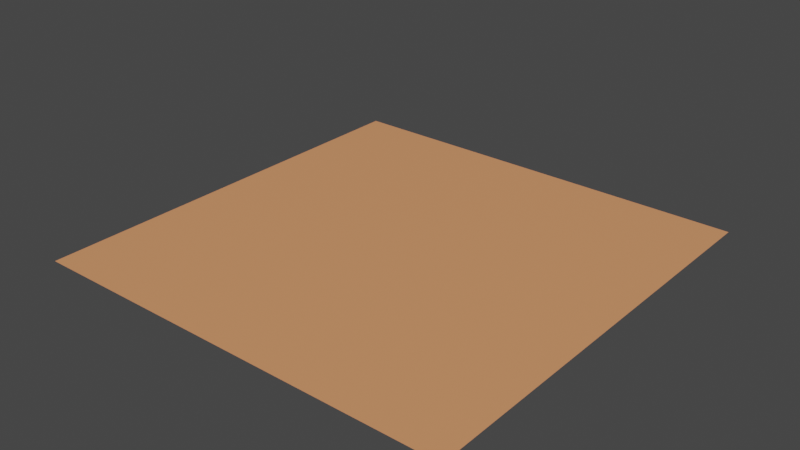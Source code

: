 # Source: refinery_depot01.blend  (saved by Blender 3.0.42; exported with 4.5.12 LTS)
import bpy
from mathutils import Matrix  # noqa: F401  (used for matrix-valued properties, if any)

bpy.ops.wm.read_factory_settings(use_empty=True)
scene = bpy.context.scene
scene.name = '3'

# ---- collections
col_collection_003 = bpy.data.collections.new('Collection.003'); scene.collection.children.link(col_collection_003)

# ---- materials (node trees are filled in below, after node groups)
mat_terrain_bare = bpy.data.materials.new('TERRAIN_BARE')
mat_terrain_bare.use_transparent_shadow = False
mat_scenery_building_metal = bpy.data.materials.new('SCENERY_BUILDING_METAL')
mat_scenery_building_metal.use_transparent_shadow = False
mat_scenery_building_plaster_white = bpy.data.materials.new('SCENERY_BUILDING_PLASTER_WHITE')
mat_scenery_building_plaster_white.use_transparent_shadow = False

# ---- material node trees
mat_terrain_bare.use_nodes = True; mat_terrain_bare.node_tree.nodes.clear()
_N = mat_terrain_bare.node_tree.nodes; _L = mat_terrain_bare.node_tree.links
n0 = _N.new('ShaderNodeBsdfPrincipled'); n0.name = 'Principled BSDF'; n0.location = (10, 300)
n0.distribution = 'GGX'
n0.subsurface_method = 'RANDOM_WALK_SKIN'
n0.inputs[0].default_value = (0.8, 0.3212, 0.1414, 1.0)
n0.inputs[3].default_value = 1.45
n0.inputs[27].default_value = (0.0, 0.0, 0.0, 1.0)
n0.inputs[28].default_value = 1.0
n1 = _N.new('ShaderNodeOutputMaterial'); n1.name = 'Material Output'; n1.location = (300, 300)
_L.new(n0.outputs[0], n1.inputs[0])
n1.is_active_output = True
mat_scenery_building_metal.use_nodes = True; mat_scenery_building_metal.node_tree.nodes.clear()
_N = mat_scenery_building_metal.node_tree.nodes; _L = mat_scenery_building_metal.node_tree.links
n0 = _N.new('ShaderNodeBsdfPrincipled'); n0.name = 'Principled BSDF'; n0.location = (10, 300)
n0.distribution = 'GGX'
n0.subsurface_method = 'RANDOM_WALK_SKIN'
n0.inputs[3].default_value = 1.45
n0.inputs[27].default_value = (0.0, 0.0, 0.0, 1.0)
n0.inputs[28].default_value = 1.0
n1 = _N.new('ShaderNodeOutputMaterial'); n1.name = 'Material Output'; n1.location = (300, 300)
_L.new(n0.outputs[0], n1.inputs[0])
n1.is_active_output = True
mat_scenery_building_plaster_white.use_nodes = True; mat_scenery_building_plaster_white.node_tree.nodes.clear()
_N = mat_scenery_building_plaster_white.node_tree.nodes; _L = mat_scenery_building_plaster_white.node_tree.links
n0 = _N.new('ShaderNodeBsdfPrincipled'); n0.name = 'Principled BSDF'; n0.location = (10, 300)
n0.distribution = 'GGX'
n0.subsurface_method = 'RANDOM_WALK_SKIN'
n0.inputs[3].default_value = 1.45
n0.inputs[27].default_value = (0.0, 0.0, 0.0, 1.0)
n0.inputs[28].default_value = 1.0
n1 = _N.new('ShaderNodeOutputMaterial'); n1.name = 'Material Output'; n1.location = (300, 300)
_L.new(n0.outputs[0], n1.inputs[0])
n1.is_active_output = True

# ---- world
world_world_003 = bpy.data.worlds.new('World.003'); scene.world = world_world_003
world_world_003.use_nodes = True; world_world_003.node_tree.nodes.clear()
_N = world_world_003.node_tree.nodes; _L = world_world_003.node_tree.links
n0 = _N.new('ShaderNodeOutputWorld'); n0.name = 'World Output'; n0.location = (300, 300)
n1 = _N.new('ShaderNodeBackground'); n1.name = 'Background'; n1.location = (10, 300)
n1.inputs[0].default_value = (0.05088, 0.05088, 0.05088, 1.0)
_L.new(n1.outputs[0], n0.inputs[0])
n0.is_active_output = True
world_world_003.color = (0.05088, 0.05088, 0.05088)
world_world_003.use_sun_shadow = False
world_world_003.sun_shadow_jitter_overblur = 0.0

# ---- meshes
me_plane_009 = bpy.data.meshes.new('Plane.009')
me_plane_009.from_pydata([(-50.0, -50.0, 0.0), (50.0, -50.0, 0.0), (-50.0, 50.0, 0.0), (50.0, 50.0, 0.0)], [], [(0, 1, 3, 2)])
_uv = me_plane_009.uv_layers.new(name='UVMap')
_uv.uv.foreach_set('vector', [0.0, 0.0, 1.0, 0.0, 1.0, 1.0, 0.0, 1.0])
me_plane_009.materials.append(mat_terrain_bare)
me_plane_009.use_remesh_fix_poles = True
me_plane_009.use_remesh_preserve_attributes = False
me_plane_009.update()
me_sphere_009 = bpy.data.meshes.new('Sphere.009')
me_sphere_009.from_pydata([(-29.84, 30.25, 10.0), (0.1606, 30.25, 10.0), (30.16, 30.25, 10.0)], [], [])
_uv = me_sphere_009.uv_layers.new(name='UVMap')
_uv.uv.foreach_set('vector', [])
me_sphere_009.materials.append(mat_scenery_building_metal)
me_sphere_009.use_remesh_fix_poles = True
me_sphere_009.use_remesh_preserve_attributes = False
me_sphere_009.update()
me_plane_011 = bpy.data.meshes.new('Plane.011')
me_plane_011.from_pydata([(-20.0, -20.0, 0.0)], [], [])
_uv = me_plane_011.uv_layers.new(name='UVMap')
_uv.uv.foreach_set('vector', [])
me_plane_011.materials.append(mat_scenery_building_plaster_white)
me_plane_011.use_remesh_fix_poles = True
me_plane_011.use_remesh_preserve_attributes = False
me_plane_011.update()

# ---- objects
ob_0_ground_003 = bpy.data.objects.new('0_Ground.003', me_plane_009)
ob_0_spheredepot_003 = bpy.data.objects.new('0_SphereDepot.003', me_sphere_009)
ob_1_cyldepotflat_001 = bpy.data.objects.new('1_CylDepotFlat.001', me_plane_011)

# ---- transforms, parenting, visibility, modifiers, constraints
ob_0_ground_003.location = (0.0, 0.0, 0.0)
ob_0_spheredepot_003.location = (0.0, 0.0, 0.0)
ob_1_cyldepotflat_001.location = (0.0, 0.0, 0.0)

# ---- collection membership
col_collection_003.objects.link(ob_0_ground_003)
col_collection_003.objects.link(ob_0_spheredepot_003)
col_collection_003.objects.link(ob_1_cyldepotflat_001)

# ---- scene / render settings (as saved in the file)
scene.frame_start = 1; scene.frame_end = 250; scene.frame_set(1)
scene.render.engine = 'BLENDER_EEVEE_NEXT'
scene.cycles.sampling_pattern = 'TABULATED_SOBOL'
scene.cycles.use_light_tree = False
scene.view_settings.view_transform = 'Filmic'
bpy.context.view_layer.update()

# ---- added for rendering (the .blend has no active camera and no usable light): camera, sun
cam_auto = bpy.data.cameras.new('AutoCamera')
cam_auto.lens = 50.0
cam_auto.sensor_width = 36.0
cam_auto.clip_end = 2302.08
ob_auto_camera = bpy.data.objects.new('AutoCamera', cam_auto)
scene.collection.objects.link(ob_auto_camera)
ob_auto_camera.location = (131.173, -157.408, 109.939)
ob_auto_camera.rotation_euler = (1.09748, -7.21219e-08, 0.694738)
scene.camera = ob_auto_camera
light_auto_sun = bpy.data.lights.new('AutoSun', 'SUN')
light_auto_sun.energy = 3.0
light_auto_sun.angle = 0.0523599
ob_auto_sun = bpy.data.objects.new('AutoSun', light_auto_sun)
scene.collection.objects.link(ob_auto_sun)
ob_auto_sun.rotation_euler = (0.872665, 0.174533, 0.523599)
bpy.context.view_layer.update()
